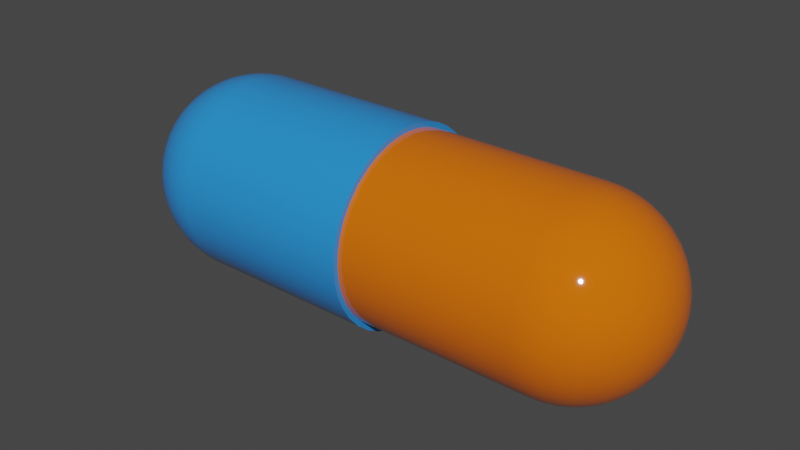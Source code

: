 # Source: tabletka.blend  (saved by Blender 3.1.7; exported with 4.5.12 LTS)
import bpy
from mathutils import Matrix  # noqa: F401  (used for matrix-valued properties, if any)

bpy.ops.wm.read_factory_settings(use_empty=True)
scene = bpy.context.scene
scene.name = 'Scene'

# ---- collections
col_tabletka = bpy.data.collections.new('Tabletka'); scene.collection.children.link(col_tabletka)

# ---- materials (node trees are filled in below, after node groups)
mat_material_001 = bpy.data.materials.new('Material.001')
mat_material_001.use_transparent_shadow = False
mat_material = bpy.data.materials.new('Material')
mat_material.alpha_threshold = 0.0
mat_material.use_transparent_shadow = False
mat_material.line_color = (0.0, 0.0, 0.0, 1.0)

# ---- node groups
ng_auto_smooth = bpy.data.node_groups.new('Auto Smooth', 'GeometryNodeTree')
_s = ng_auto_smooth.interface.new_socket(name='Geometry', in_out='OUTPUT', socket_type='NodeSocketGeometry')
_s = ng_auto_smooth.interface.new_socket(name='Geometry', in_out='INPUT', socket_type='NodeSocketGeometry')
_s = ng_auto_smooth.interface.new_socket(name='Angle', in_out='INPUT', socket_type='NodeSocketFloat')
_s.subtype = 'ANGLE'
_s.min_value = 0.0
_s.max_value = 3.142
ng_auto_smooth.is_modifier = True
_N = ng_auto_smooth.nodes; _L = ng_auto_smooth.links
n0 = _N.new('NodeGroupOutput'); n0.name = 'Group Output'; n0.location = (480, -100)
n1 = _N.new('NodeGroupInput'); n1.name = 'Group Input'; n1.location = (-420, -300)
n2 = _N.new('NodeGroupInput'); n2.name = 'Group Input.001'; n2.location = (-60, -100)
n3 = _N.new('GeometryNodeSetShadeSmooth'); n3.name = 'Set Shade Smooth'; n3.location = (120, -100)
n3.domain = 'EDGE'
n4 = _N.new('GeometryNodeSetShadeSmooth'); n4.name = 'Set Shade Smooth.001'; n4.location = (300, -100)
n5 = _N.new('GeometryNodeInputMeshEdgeAngle'); n5.name = 'Edge Angle'; n5.location = (-420, -220)
n6 = _N.new('GeometryNodeInputEdgeSmooth'); n6.name = 'Is Edge Smooth'; n6.location = (-60, -160)
n7 = _N.new('GeometryNodeInputShadeSmooth'); n7.name = 'Is Face Smooth'; n7.location = (-240, -340)
n8 = _N.new('FunctionNodeBooleanMath'); n8.name = 'Boolean Math'; n8.location = (-60, -220)
n9 = _N.new('FunctionNodeCompare'); n9.name = 'Compare'; n9.location = (-240, -180)
n9.operation = 'LESS_EQUAL'
_L.new(n5.outputs[0], n9.inputs[0])
_L.new(n4.outputs[0], n0.inputs[0])
_L.new(n1.outputs[1], n9.inputs[1])
_L.new(n9.outputs[0], n8.inputs[0])
_L.new(n7.outputs[0], n8.inputs[1])
_L.new(n2.outputs[0], n3.inputs[0])
_L.new(n6.outputs[0], n3.inputs[1])
_L.new(n3.outputs[0], n4.inputs[0])
_L.new(n8.outputs[0], n3.inputs[2])
n0.is_active_output = True

# ---- material node trees
mat_material_001.use_nodes = True; mat_material_001.node_tree.nodes.clear()
_N = mat_material_001.node_tree.nodes; _L = mat_material_001.node_tree.links
n0 = _N.new('ShaderNodeBsdfPrincipled'); n0.name = 'Principled BSDF'; n0.location = (10, 300)
n0.distribution = 'GGX'
n0.subsurface_method = 'RANDOM_WALK_SKIN'
n0.inputs[0].default_value = (0.02339, 0.2714, 0.8, 1.0)
n0.inputs[2].default_value = 0.1
n0.inputs[3].default_value = 1.45
n0.inputs[13].default_value = 0.9
n0.inputs[27].default_value = (0.0, 0.0, 0.0, 1.0)
n0.inputs[28].default_value = 1.0
n1 = _N.new('ShaderNodeOutputMaterial'); n1.name = 'Material Output'; n1.location = (300, 300)
_L.new(n0.outputs[0], n1.inputs[0])
n1.is_active_output = True
mat_material.use_nodes = True; mat_material.node_tree.nodes.clear()
_N = mat_material.node_tree.nodes; _L = mat_material.node_tree.links
n0 = _N.new('ShaderNodeOutputMaterial'); n0.name = 'Material Output'; n0.location = (300, 300)
n1 = _N.new('ShaderNodeBsdfPrincipled'); n1.name = 'Principled BSDF'; n1.location = (10, 300)
n1.distribution = 'GGX'
n1.subsurface_method = 'RANDOM_WALK_SKIN'
n1.inputs[0].default_value = (0.8, 0.1449, 0.0007082, 1.0)
n1.inputs[2].default_value = 0.05
n1.inputs[3].default_value = 1.45
n1.inputs[13].default_value = 0.9
n1.inputs[27].default_value = (0.0, 0.0, 0.0, 1.0)
n1.inputs[28].default_value = 1.0
_L.new(n1.outputs[0], n0.inputs[0])
n0.is_active_output = True

# ---- world
world_world = bpy.data.worlds.new('World'); scene.world = world_world
world_world.use_nodes = True; world_world.node_tree.nodes.clear()
_N = world_world.node_tree.nodes; _L = world_world.node_tree.links
n0 = _N.new('ShaderNodeOutputWorld'); n0.name = 'World Output'; n0.location = (300, 300)
n1 = _N.new('ShaderNodeBackground'); n1.name = 'Background'; n1.location = (10, 300)
n1.inputs[0].default_value = (0.05088, 0.05088, 0.05088, 1.0)
_L.new(n1.outputs[0], n0.inputs[0])
n0.is_active_output = True
world_world.color = (0.05088, 0.05088, 0.05088)
world_world.use_sun_shadow = False
world_world.sun_shadow_jitter_overblur = 0.0

# ---- meshes
me_roundcube_001 = bpy.data.meshes.new('Roundcube.001')
me_roundcube_001.from_pydata([(2.452, 0.5774, -1.577), (2.337, 0.6272, -1.627), (2.221, 0.6633, -1.663), (2.106, 0.688, -1.688), (1.99, 0.7024, -1.702), (1.875, 0.7071, -1.707), (-0.02424, 0.7071, -1.707), (2.502, 0.6272, -1.462), (2.377, 0.7047, -1.502), (2.251, 0.7595, -1.531), (2.126, 0.7963, -1.55), (2.0, 0.8176, -1.562), (1.875, 0.8246, -1.566), (-0.02424, 0.8246, -1.566), (2.538, 0.6633, -1.346), (2.406, 0.7595, -1.376), (2.273, 0.8266, -1.398), (2.14, 0.8713, -1.413), (2.008, 0.8971, -1.421), (1.875, 0.9055, -1.424), (-0.02424, 0.9055, -1.424), (2.563, 0.688, -1.231), (2.425, 0.7963, -1.251), (2.288, 0.8713, -1.265), (2.15, 0.9212, -1.275), (2.013, 0.9498, -1.281), (1.875, 0.9592, -1.283), (-0.02424, 0.9592, -1.283), (2.577, 0.7024, -1.115), (2.437, 0.8176, -1.125), (2.296, 0.8971, -1.133), (2.156, 0.9498, -1.138), (2.015, 0.9801, -1.14), (1.875, 0.9899, -1.141), (-0.02424, 0.9899, -1.141), (2.582, 0.7071, -1.0), (2.441, 0.8246, -1.0), (2.299, 0.9055, -1.0), (2.158, 0.9592, -1.0), (2.016, 0.9899, -1.0), (1.875, 1.0, -1.0), (-0.02424, 1.0, -1.0), (2.577, 0.7024, -0.8845), (2.437, 0.8176, -0.8746), (2.296, 0.8971, -0.8674), (2.156, 0.9498, -0.8624), (2.015, 0.9801, -0.8595), (1.875, 0.9899, -0.8586), (-0.02424, 0.9899, -0.8586), (2.563, 0.688, -0.7691), (2.425, 0.7963, -0.7492), (2.288, 0.8713, -0.7347), (2.15, 0.9212, -0.7248), (2.013, 0.9498, -0.7191), (1.875, 0.9592, -0.7172), (-0.02424, 0.9592, -0.7172), (2.538, 0.6633, -0.6536), (2.406, 0.7595, -0.6237), (2.273, 0.8266, -0.602), (2.14, 0.8713, -0.5872), (2.008, 0.8971, -0.5786), (1.875, 0.9055, -0.5758), (-0.02424, 0.9055, -0.5758), (2.502, 0.6272, -0.5381), (2.377, 0.7047, -0.4983), (2.251, 0.7595, -0.4694), (2.126, 0.7963, -0.4496), (2.0, 0.8176, -0.4381), (1.875, 0.8246, -0.4343), (-0.02424, 0.8246, -0.4343), (-0.02424, -0.7071, -1.707), (1.875, -0.7071, -1.707), (1.99, -0.7024, -1.702), (2.106, -0.688, -1.688), (2.221, -0.6633, -1.663), (2.337, -0.6272, -1.627), (-0.02424, -0.8246, -1.566), (1.875, -0.8246, -1.566), (2.0, -0.8176, -1.562), (2.126, -0.7963, -1.55), (2.251, -0.7595, -1.531), (2.377, -0.7047, -1.502), (-0.02424, -0.9055, -1.424), (1.875, -0.9055, -1.424), (2.008, -0.8971, -1.421), (2.14, -0.8713, -1.413), (2.273, -0.8266, -1.398), (2.406, -0.7595, -1.376), (-0.02424, -0.9592, -1.283), (1.875, -0.9592, -1.283), (2.013, -0.9498, -1.281), (2.15, -0.9212, -1.275), (2.288, -0.8713, -1.265), (2.425, -0.7963, -1.251), (-0.02424, -0.9899, -1.141), (1.875, -0.9899, -1.141), (2.015, -0.9801, -1.14), (2.156, -0.9498, -1.138), (2.296, -0.8971, -1.133), (2.437, -0.8176, -1.125), (-0.02424, -1.0, -1.0), (1.875, -1.0, -1.0), (2.016, -0.9899, -1.0), (2.158, -0.9592, -1.0), (2.299, -0.9055, -1.0), (2.441, -0.8246, -1.0), (-0.02424, -0.9899, -0.8586), (1.875, -0.9899, -0.8586), (2.015, -0.9801, -0.8595), (2.156, -0.9498, -0.8624), (2.296, -0.8971, -0.8674), (2.437, -0.8176, -0.8746), (-0.02424, -0.9592, -0.7172), (1.875, -0.9592, -0.7172), (2.013, -0.9498, -0.7191), (2.15, -0.9212, -0.7248), (2.288, -0.8713, -0.7347), (2.425, -0.7963, -0.7492), (-0.02424, -0.9055, -0.5758), (1.875, -0.9055, -0.5758), (2.008, -0.8971, -0.5786), (2.14, -0.8713, -0.5872), (2.273, -0.8266, -0.602), (2.406, -0.7595, -0.6237), (-0.02424, -0.8246, -0.4343), (1.875, -0.8246, -0.4343), (2.0, -0.8176, -0.4381), (2.126, -0.7963, -0.4496), (2.251, -0.7595, -0.4694), (2.377, -0.7047, -0.4983), (2.452, -0.5774, -1.577), (2.502, -0.4619, -1.627), (2.538, -0.3464, -1.663), (2.563, -0.2309, -1.688), (2.577, -0.1155, -1.702), (2.582, 0.0, -1.707), (2.577, 0.1155, -1.702), (2.563, 0.2309, -1.688), (2.538, 0.3464, -1.663), (2.502, 0.4619, -1.627), (2.502, -0.6272, -1.462), (2.58, -0.5017, -1.502), (2.634, -0.3763, -1.531), (2.671, -0.2509, -1.55), (2.693, -0.1254, -1.562), (2.7, 0.0, -1.566), (2.693, 0.1254, -1.562), (2.671, 0.2509, -1.55), (2.634, 0.3763, -1.531), (2.58, 0.5017, -1.502), (2.538, -0.6633, -1.346), (2.634, -0.5307, -1.376), (2.702, -0.398, -1.398), (2.746, -0.2653, -1.413), (2.772, -0.1327, -1.421), (2.781, 0.0, -1.424), (2.772, 0.1327, -1.421), (2.746, 0.2653, -1.413), (2.702, 0.398, -1.398), (2.634, 0.5307, -1.376), (2.563, -0.688, -1.231), (2.671, -0.5504, -1.251), (2.746, -0.4128, -1.265), (2.796, -0.2752, -1.275), (2.825, -0.1376, -1.281), (2.834, 0.0, -1.283), (2.825, 0.1376, -1.281), (2.796, 0.2752, -1.275), (2.746, 0.4128, -1.265), (2.671, 0.5504, -1.251), (2.577, -0.7024, -1.115), (2.693, -0.5619, -1.125), (2.772, -0.4214, -1.133), (2.825, -0.281, -1.138), (2.855, -0.1405, -1.14), (2.865, 0.0, -1.141), (2.855, 0.1405, -1.14), (2.825, 0.281, -1.138), (2.772, 0.4214, -1.133), (2.693, 0.5619, -1.125), (2.582, -0.7071, -1.0), (2.7, -0.5657, -1.0), (2.781, -0.4243, -1.0), (2.834, -0.2828, -1.0), (2.865, -0.1414, -1.0), (2.875, 0.0, -1.0), (2.865, 0.1414, -1.0), (2.834, 0.2828, -1.0), (2.781, 0.4243, -1.0), (2.7, 0.5657, -1.0), (2.577, -0.7024, -0.8845), (2.693, -0.5619, -0.8746), (2.772, -0.4214, -0.8674), (2.825, -0.281, -0.8624), (2.855, -0.1405, -0.8595), (2.865, 0.0, -0.8586), (2.855, 0.1405, -0.8595), (2.825, 0.281, -0.8624), (2.772, 0.4214, -0.8674), (2.693, 0.5619, -0.8746), (2.563, -0.688, -0.7691), (2.671, -0.5504, -0.7492), (2.746, -0.4128, -0.7347), (2.796, -0.2752, -0.7248), (2.825, -0.1376, -0.7191), (2.834, 0.0, -0.7172), (2.825, 0.1376, -0.7191), (2.796, 0.2752, -0.7248), (2.746, 0.4128, -0.7347), (2.671, 0.5504, -0.7492), (2.538, -0.6633, -0.6536), (2.634, -0.5307, -0.6237), (2.702, -0.398, -0.602), (2.746, -0.2653, -0.5872), (2.772, -0.1327, -0.5786), (2.781, 0.0, -0.5758), (2.772, 0.1327, -0.5786), (2.746, 0.2653, -0.5872), (2.702, 0.398, -0.602), (2.634, 0.5307, -0.6237), (2.502, -0.6272, -0.5381), (2.58, -0.5017, -0.4983), (2.634, -0.3763, -0.4694), (2.671, -0.2509, -0.4496), (2.693, -0.1254, -0.4381), (2.7, 0.0, -0.4343), (2.693, 0.1254, -0.4381), (2.671, 0.2509, -0.4496), (2.634, 0.3763, -0.4694), (2.58, 0.5017, -0.4983), (2.377, -0.5017, -1.705), (2.251, -0.5307, -1.759), (2.126, -0.5504, -1.796), (2.0, -0.5619, -1.818), (1.875, -0.5657, -1.825), (-0.02424, -0.5657, -1.825), (2.406, -0.3763, -1.759), (2.273, -0.398, -1.827), (2.14, -0.4128, -1.871), (2.008, -0.4214, -1.897), (1.875, -0.4243, -1.906), (-0.02424, -0.4243, -1.906), (2.425, -0.2509, -1.796), (2.288, -0.2653, -1.871), (2.15, -0.2752, -1.921), (2.013, -0.281, -1.95), (1.875, -0.2828, -1.959), (-0.02424, -0.2828, -1.959), (2.437, -0.1254, -1.818), (2.296, -0.1327, -1.897), (2.156, -0.1376, -1.95), (2.015, -0.1405, -1.98), (1.875, -0.1414, -1.99), (-0.02424, -0.1414, -1.99), (2.441, 0.0, -1.825), (2.299, 0.0, -1.906), (2.158, 0.0, -1.959), (2.016, 0.0, -1.99), (1.875, 0.0, -2.0), (-0.02424, 0.0, -2.0), (2.437, 0.1254, -1.818), (2.296, 0.1327, -1.897), (2.156, 0.1376, -1.95), (2.015, 0.1405, -1.98), (1.875, 0.1414, -1.99), (-0.02424, 0.1414, -1.99), (2.425, 0.2509, -1.796), (2.288, 0.2653, -1.871), (2.15, 0.2752, -1.921), (2.013, 0.281, -1.95), (1.875, 0.2828, -1.959), (-0.02424, 0.2828, -1.959), (2.406, 0.3763, -1.759), (2.273, 0.398, -1.827), (2.14, 0.4128, -1.871), (2.008, 0.4214, -1.897), (1.875, 0.4243, -1.906), (-0.02424, 0.4243, -1.906), (2.377, 0.5017, -1.705), (2.251, 0.5307, -1.759), (2.126, 0.5504, -1.796), (2.0, 0.5619, -1.818), (1.875, 0.5657, -1.825), (-0.02424, 0.5657, -1.825), (2.452, 0.5774, -0.4227), (2.337, 0.6272, -0.3729), (2.221, 0.6633, -0.3367), (2.106, 0.688, -0.312), (1.99, 0.7024, -0.2976), (1.875, 0.7071, -0.2929), (-0.02424, 0.7071, -0.2929), (2.502, 0.4619, -0.3729), (2.377, 0.5017, -0.2954), (2.251, 0.5307, -0.2405), (2.126, 0.5504, -0.2037), (2.0, 0.5619, -0.1824), (1.875, 0.5657, -0.1754), (-0.02424, 0.5657, -0.1754), (2.538, 0.3464, -0.3367), (2.406, 0.3763, -0.2405), (2.273, 0.398, -0.1735), (2.14, 0.4128, -0.1287), (2.008, 0.4214, -0.1029), (1.875, 0.4243, -0.09448), (-0.02424, 0.4243, -0.09448), (2.563, 0.2309, -0.312), (2.425, 0.2509, -0.2037), (2.288, 0.2653, -0.1287), (2.15, 0.2752, -0.07886), (2.013, 0.281, -0.05021), (1.875, 0.2828, -0.04085), (-0.02424, 0.2828, -0.04085), (2.577, 0.1155, -0.2976), (2.437, 0.1254, -0.1824), (2.296, 0.1327, -0.1029), (2.156, 0.1376, -0.05021), (2.015, 0.1405, -0.01995), (1.875, 0.1414, -0.01007), (-0.02424, 0.1414, -0.01007), (2.582, 0.0, -0.2929), (2.441, 0.0, -0.1754), (2.299, 0.0, -0.09448), (2.158, 0.0, -0.04085), (2.016, 0.0, -0.01007), (1.875, 0.0, -1.526e-05), (-0.02424, 0.0, -1.526e-05), (2.577, -0.1155, -0.2976), (2.437, -0.1254, -0.1824), (2.296, -0.1327, -0.1029), (2.156, -0.1376, -0.05021), (2.015, -0.1405, -0.01995), (1.875, -0.1414, -0.01007), (-0.02424, -0.1414, -0.01007), (2.563, -0.2309, -0.312), (2.425, -0.2509, -0.2037), (2.288, -0.2653, -0.1287), (2.15, -0.2752, -0.07886), (2.013, -0.281, -0.05021), (1.875, -0.2828, -0.04085), (-0.02424, -0.2828, -0.04085), (2.538, -0.3464, -0.3367), (2.406, -0.3763, -0.2405), (2.273, -0.398, -0.1735), (2.14, -0.4128, -0.1287), (2.008, -0.4214, -0.1029), (1.875, -0.4243, -0.09448), (-0.02424, -0.4243, -0.09448), (2.502, -0.4619, -0.3729), (2.377, -0.5017, -0.2954), (2.251, -0.5307, -0.2405), (2.126, -0.5504, -0.2037), (2.0, -0.5619, -0.1824), (1.875, -0.5657, -0.1754), (-0.02424, -0.5657, -0.1754), (2.452, -0.5774, -0.4227), (2.337, -0.6272, -0.3729), (2.221, -0.6633, -0.3367), (2.106, -0.688, -0.312), (1.99, -0.7024, -0.2976), (1.875, -0.7071, -0.2929), (-0.02424, -0.7071, -0.2929), (-2.327, 0.5479, -0.4521), (-2.218, 0.5952, -0.4049), (-2.108, 0.6295, -0.3705), (-1.998, 0.6529, -0.3471), (-1.889, 0.6665, -0.3335), (-1.779, 0.671, -0.329), (0.023, 0.671, -0.329), (-2.374, 0.5952, -0.5617), (-2.255, 0.6687, -0.5239), (-2.136, 0.7207, -0.4964), (-2.017, 0.7557, -0.4777), (-1.898, 0.7759, -0.4668), (-1.779, 0.7825, -0.4632), (0.023, 0.7825, -0.4632), (-2.409, 0.6295, -0.6713), (-2.283, 0.7207, -0.6429), (-2.157, 0.7844, -0.6223), (-2.031, 0.8269, -0.6083), (-1.905, 0.8513, -0.6001), (-1.779, 0.8593, -0.5974), (0.023, 0.8593, -0.5974), (-2.432, 0.6529, -0.7809), (-2.302, 0.7557, -0.762), (-2.171, 0.8269, -0.7482), (-2.04, 0.8742, -0.7389), (-1.91, 0.9013, -0.7334), (-1.779, 0.9102, -0.7316), (0.023, 0.9102, -0.7316), (-2.446, 0.6665, -0.8904), (-2.313, 0.7759, -0.881), (-2.179, 0.8513, -0.8741), (-2.046, 0.9013, -0.8694), (-1.913, 0.9301, -0.8667), (-1.779, 0.9394, -0.8658), (0.023, 0.9394, -0.8658), (-2.45, 0.671, -1.0), (-2.316, 0.7825, -1.0), (-2.182, 0.8593, -1.0), (-2.048, 0.9102, -1.0), (-1.914, 0.9394, -1.0), (-1.779, 0.949, -1.0), (0.023, 0.949, -1.0), (-2.446, 0.6665, -1.11), (-2.313, 0.7759, -1.119), (-2.179, 0.8513, -1.126), (-2.046, 0.9013, -1.131), (-1.913, 0.9301, -1.133), (-1.779, 0.9394, -1.134), (0.023, 0.9394, -1.134), (-2.432, 0.6529, -1.219), (-2.302, 0.7557, -1.238), (-2.171, 0.8269, -1.252), (-2.04, 0.8742, -1.261), (-1.91, 0.9013, -1.267), (-1.779, 0.9102, -1.268), (0.023, 0.9102, -1.268), (-2.409, 0.6295, -1.329), (-2.283, 0.7207, -1.357), (-2.157, 0.7844, -1.378), (-2.031, 0.8269, -1.392), (-1.905, 0.8513, -1.4), (-1.779, 0.8593, -1.403), (0.023, 0.8593, -1.403), (-2.374, 0.5952, -1.438), (-2.255, 0.6687, -1.476), (-2.136, 0.7207, -1.504), (-2.017, 0.7557, -1.522), (-1.898, 0.7759, -1.533), (-1.779, 0.7825, -1.537), (0.023, 0.7825, -1.537), (0.023, -0.671, -0.329), (-1.779, -0.671, -0.329), (-1.889, -0.6665, -0.3335), (-1.998, -0.6529, -0.3471), (-2.108, -0.6295, -0.3705), (-2.218, -0.5952, -0.4049), (0.023, -0.7825, -0.4632), (-1.779, -0.7825, -0.4632), (-1.898, -0.7759, -0.4668), (-2.017, -0.7557, -0.4777), (-2.136, -0.7207, -0.4964), (-2.255, -0.6687, -0.5239), (0.023, -0.8593, -0.5974), (-1.779, -0.8593, -0.5974), (-1.905, -0.8513, -0.6001), (-2.031, -0.8269, -0.6083), (-2.157, -0.7844, -0.6223), (-2.283, -0.7207, -0.6429), (0.023, -0.9102, -0.7316), (-1.779, -0.9102, -0.7316), (-1.91, -0.9013, -0.7334), (-2.04, -0.8742, -0.7389), (-2.171, -0.8269, -0.7482), (-2.302, -0.7557, -0.762), (0.023, -0.9394, -0.8658), (-1.779, -0.9394, -0.8658), (-1.913, -0.9301, -0.8667), (-2.046, -0.9013, -0.8694), (-2.179, -0.8513, -0.8741), (-2.313, -0.7759, -0.881), (0.023, -0.949, -1.0), (-1.779, -0.949, -1.0), (-1.914, -0.9394, -1.0), (-2.048, -0.9102, -1.0), (-2.182, -0.8593, -1.0), (-2.316, -0.7825, -1.0), (0.023, -0.9394, -1.134), (-1.779, -0.9394, -1.134), (-1.913, -0.9301, -1.133), (-2.046, -0.9013, -1.131), (-2.179, -0.8513, -1.126), (-2.313, -0.7759, -1.119), (0.023, -0.9102, -1.268), (-1.779, -0.9102, -1.268), (-1.91, -0.9013, -1.267), (-2.04, -0.8742, -1.261), (-2.171, -0.8269, -1.252), (-2.302, -0.7557, -1.238), (0.023, -0.8593, -1.403), (-1.779, -0.8593, -1.403), (-1.905, -0.8513, -1.4), (-2.031, -0.8269, -1.392), (-2.157, -0.7844, -1.378), (-2.283, -0.7207, -1.357), (0.023, -0.7825, -1.537), (-1.779, -0.7825, -1.537), (-1.898, -0.7759, -1.533), (-2.017, -0.7557, -1.522), (-2.136, -0.7207, -1.504), (-2.255, -0.6687, -1.476), (-2.327, -0.5479, -0.4521), (-2.374, -0.4383, -0.4049), (-2.409, -0.3287, -0.3705), (-2.432, -0.2192, -0.3471), (-2.446, -0.1096, -0.3335), (-2.45, 0.0, -0.329), (-2.446, 0.1096, -0.3335), (-2.432, 0.2192, -0.3471), (-2.409, 0.3287, -0.3705), (-2.374, 0.4383, -0.4049), (-2.374, -0.5952, -0.5617), (-2.448, -0.4761, -0.5239), (-2.5, -0.3571, -0.4964), (-2.535, -0.2381, -0.4777), (-2.555, -0.119, -0.4668), (-2.562, 0.0, -0.4632), (-2.555, 0.119, -0.4668), (-2.535, 0.2381, -0.4777), (-2.5, 0.3571, -0.4964), (-2.448, 0.4761, -0.5239), (-2.409, -0.6295, -0.6713), (-2.5, -0.5036, -0.6429), (-2.564, -0.3777, -0.6223), (-2.606, -0.2518, -0.6083), (-2.631, -0.1259, -0.6001), (-2.639, 0.0, -0.5974), (-2.631, 0.1259, -0.6001), (-2.606, 0.2518, -0.6083), (-2.564, 0.3777, -0.6223), (-2.5, 0.5036, -0.6429), (-2.432, -0.6529, -0.7809), (-2.535, -0.5223, -0.762), (-2.606, -0.3917, -0.7482), (-2.653, -0.2612, -0.7389), (-2.681, -0.1306, -0.7334), (-2.69, 0.0, -0.7316), (-2.681, 0.1306, -0.7334), (-2.653, 0.2612, -0.7389), (-2.606, 0.3917, -0.7482), (-2.535, 0.5223, -0.762), (-2.446, -0.6665, -0.8904), (-2.555, -0.5332, -0.881), (-2.631, -0.3999, -0.8741), (-2.681, -0.2666, -0.8694), (-2.709, -0.1333, -0.8667), (-2.719, 0.0, -0.8658), (-2.709, 0.1333, -0.8667), (-2.681, 0.2666, -0.8694), (-2.631, 0.3999, -0.8741), (-2.555, 0.5332, -0.881), (-2.45, -0.671, -1.0), (-2.562, -0.5368, -1.0), (-2.639, -0.4026, -1.0), (-2.69, -0.2684, -1.0), (-2.719, -0.1342, -1.0), (-2.728, 0.0, -1.0), (-2.719, 0.1342, -1.0), (-2.69, 0.2684, -1.0), (-2.639, 0.4026, -1.0), (-2.562, 0.5368, -1.0), (-2.446, -0.6665, -1.11), (-2.555, -0.5332, -1.119), (-2.631, -0.3999, -1.126), (-2.681, -0.2666, -1.131), (-2.709, -0.1333, -1.133), (-2.719, 0.0, -1.134), (-2.709, 0.1333, -1.133), (-2.681, 0.2666, -1.131), (-2.631, 0.3999, -1.126), (-2.555, 0.5332, -1.119), (-2.432, -0.6529, -1.219), (-2.535, -0.5223, -1.238), (-2.606, -0.3917, -1.252), (-2.653, -0.2612, -1.261), (-2.681, -0.1306, -1.267), (-2.69, 0.0, -1.268), (-2.681, 0.1306, -1.267), (-2.653, 0.2612, -1.261), (-2.606, 0.3917, -1.252), (-2.535, 0.5223, -1.238), (-2.409, -0.6295, -1.329), (-2.5, -0.5036, -1.357), (-2.564, -0.3777, -1.378), (-2.606, -0.2518, -1.392), (-2.631, -0.1259, -1.4), (-2.639, 0.0, -1.403), (-2.631, 0.1259, -1.4), (-2.606, 0.2518, -1.392), (-2.564, 0.3777, -1.378), (-2.5, 0.5036, -1.357), (-2.374, -0.5952, -1.438), (-2.448, -0.4761, -1.476), (-2.5, -0.3571, -1.504), (-2.535, -0.2381, -1.522), (-2.555, -0.119, -1.533), (-2.562, 0.0, -1.537), (-2.555, 0.119, -1.533), (-2.535, 0.2381, -1.522), (-2.5, 0.3571, -1.504), (-2.448, 0.4761, -1.476), (-2.255, -0.4761, -0.3313), (-2.136, -0.5036, -0.2793), (-2.017, -0.5223, -0.2443), (-1.898, -0.5332, -0.2241), (-1.779, -0.5368, -0.2175), (0.023, -0.5368, -0.2175), (-2.283, -0.3571, -0.2793), (-2.157, -0.3777, -0.2156), (-2.031, -0.3917, -0.1732), (-1.905, -0.3999, -0.1487), (-1.779, -0.4026, -0.1407), (0.023, -0.4026, -0.1407), (-2.302, -0.2381, -0.2443), (-2.171, -0.2518, -0.1732), (-2.04, -0.2612, -0.1259), (-1.91, -0.2666, -0.09868), (-1.779, -0.2684, -0.0898), (0.023, -0.2684, -0.0898), (-2.313, -0.119, -0.2241), (-2.179, -0.1259, -0.1487), (-2.046, -0.1306, -0.09868), (-1.913, -0.1333, -0.06996), (-1.779, -0.1342, -0.06058), (0.023, -0.1342, -0.06058), (-2.316, 0.0, -0.2175), (-2.182, 0.0, -0.1407), (-2.048, 0.0, -0.0898), (-1.914, 0.0, -0.06058), (-1.779, 0.0, -0.05105), (0.023, 0.0, -0.05105), (-2.313, 0.119, -0.2241), (-2.179, 0.1259, -0.1487), (-2.046, 0.1306, -0.09868), (-1.913, 0.1333, -0.06996), (-1.779, 0.1342, -0.06058), (0.023, 0.1342, -0.06058), (-2.302, 0.2381, -0.2443), (-2.171, 0.2518, -0.1732), (-2.04, 0.2612, -0.1259), (-1.91, 0.2666, -0.09868), (-1.779, 0.2684, -0.0898), (0.023, 0.2684, -0.0898), (-2.283, 0.3571, -0.2793), (-2.157, 0.3777, -0.2156), (-2.031, 0.3917, -0.1732), (-1.905, 0.3999, -0.1487), (-1.779, 0.4026, -0.1407), (0.023, 0.4026, -0.1407), (-2.255, 0.4761, -0.3313), (-2.136, 0.5036, -0.2793), (-2.017, 0.5223, -0.2443), (-1.898, 0.5332, -0.2241), (-1.779, 0.5368, -0.2175), (0.023, 0.5368, -0.2175), (-2.327, 0.5479, -1.548), (-2.218, 0.5952, -1.595), (-2.108, 0.6295, -1.629), (-1.998, 0.6529, -1.653), (-1.889, 0.6665, -1.667), (-1.779, 0.671, -1.671), (0.023, 0.671, -1.671), (-2.374, 0.4383, -1.595), (-2.255, 0.4761, -1.669), (-2.136, 0.5036, -1.721), (-2.017, 0.5223, -1.756), (-1.898, 0.5332, -1.776), (-1.779, 0.5368, -1.783), (0.023, 0.5368, -1.783), (-2.409, 0.3287, -1.629), (-2.283, 0.3571, -1.721), (-2.157, 0.3777, -1.784), (-2.031, 0.3917, -1.827), (-1.905, 0.3999, -1.851), (-1.779, 0.4026, -1.859), (0.023, 0.4026, -1.859), (-2.432, 0.2192, -1.653), (-2.302, 0.2381, -1.756), (-2.171, 0.2518, -1.827), (-2.04, 0.2612, -1.874), (-1.91, 0.2666, -1.901), (-1.779, 0.2684, -1.91), (0.023, 0.2684, -1.91), (-2.446, 0.1096, -1.667), (-2.313, 0.119, -1.776), (-2.179, 0.1259, -1.851), (-2.046, 0.1306, -1.901), (-1.913, 0.1333, -1.93), (-1.779, 0.1342, -1.939), (0.023, 0.1342, -1.939), (-2.45, 0.0, -1.671), (-2.316, 0.0, -1.783), (-2.182, 0.0, -1.859), (-2.048, 0.0, -1.91), (-1.914, 0.0, -1.939), (-1.779, 0.0, -1.949), (0.023, 0.0, -1.949), (-2.446, -0.1096, -1.667), (-2.313, -0.119, -1.776), (-2.179, -0.1259, -1.851), (-2.046, -0.1306, -1.901), (-1.913, -0.1333, -1.93), (-1.779, -0.1342, -1.939), (0.023, -0.1342, -1.939), (-2.432, -0.2192, -1.653), (-2.302, -0.2381, -1.756), (-2.171, -0.2518, -1.827), (-2.04, -0.2612, -1.874), (-1.91, -0.2666, -1.901), (-1.779, -0.2684, -1.91), (0.023, -0.2684, -1.91), (-2.409, -0.3287, -1.629), (-2.283, -0.3571, -1.721), (-2.157, -0.3777, -1.784), (-2.031, -0.3917, -1.827), (-1.905, -0.3999, -1.851), (-1.779, -0.4026, -1.859), (0.023, -0.4026, -1.859), (-2.374, -0.4383, -1.595), (-2.255, -0.4761, -1.669), (-2.136, -0.5036, -1.721), (-2.017, -0.5223, -1.756), (-1.898, -0.5332, -1.776), (-1.779, -0.5368, -1.783), (0.023, -0.5368, -1.783), (-2.327, -0.5479, -1.548), (-2.218, -0.5952, -1.595), (-2.108, -0.6295, -1.629), (-1.998, -0.6529, -1.653), (-1.889, -0.6665, -1.667), (-1.779, -0.671, -1.671), (0.023, -0.671, -1.671)], [], [(0, 1, 8, 7), (1, 2, 9, 8), (2, 3, 10, 9), (3, 4, 11, 10), (4, 5, 12, 11), (5, 6, 13, 12), (7, 8, 15, 14), (8, 9, 16, 15), (9, 10, 17, 16), (10, 11, 18, 17), (11, 12, 19, 18), (12, 13, 20, 19), (14, 15, 22, 21), (15, 16, 23, 22), (16, 17, 24, 23), (17, 18, 25, 24), (18, 19, 26, 25), (19, 20, 27, 26), (21, 22, 29, 28), (22, 23, 30, 29), (23, 24, 31, 30), (24, 25, 32, 31), (25, 26, 33, 32), (26, 27, 34, 33), (28, 29, 36, 35), (29, 30, 37, 36), (30, 31, 38, 37), (31, 32, 39, 38), (32, 33, 40, 39), (33, 34, 41, 40), (35, 36, 43, 42), (36, 37, 44, 43), (37, 38, 45, 44), (38, 39, 46, 45), (39, 40, 47, 46), (40, 41, 48, 47), (42, 43, 50, 49), (43, 44, 51, 50), (44, 45, 52, 51), (45, 46, 53, 52), (46, 47, 54, 53), (47, 48, 55, 54), (49, 50, 57, 56), (50, 51, 58, 57), (51, 52, 59, 58), (52, 53, 60, 59), (53, 54, 61, 60), (54, 55, 62, 61), (56, 57, 64, 63), (57, 58, 65, 64), (58, 59, 66, 65), (59, 60, 67, 66), (60, 61, 68, 67), (61, 62, 69, 68), (63, 64, 285, 284), (64, 65, 286, 285), (65, 66, 287, 286), (66, 67, 288, 287), (67, 68, 289, 288), (68, 69, 290, 289), (70, 71, 77, 76), (71, 72, 78, 77), (72, 73, 79, 78), (73, 74, 80, 79), (74, 75, 81, 80), (75, 130, 140, 81), (76, 77, 83, 82), (77, 78, 84, 83), (78, 79, 85, 84), (79, 80, 86, 85), (80, 81, 87, 86), (81, 140, 150, 87), (82, 83, 89, 88), (83, 84, 90, 89), (84, 85, 91, 90), (85, 86, 92, 91), (86, 87, 93, 92), (87, 150, 160, 93), (88, 89, 95, 94), (89, 90, 96, 95), (90, 91, 97, 96), (91, 92, 98, 97), (92, 93, 99, 98), (93, 160, 170, 99), (94, 95, 101, 100), (95, 96, 102, 101), (96, 97, 103, 102), (97, 98, 104, 103), (98, 99, 105, 104), (99, 170, 180, 105), (100, 101, 107, 106), (101, 102, 108, 107), (102, 103, 109, 108), (103, 104, 110, 109), (104, 105, 111, 110), (105, 180, 190, 111), (106, 107, 113, 112), (107, 108, 114, 113), (108, 109, 115, 114), (109, 110, 116, 115), (110, 111, 117, 116), (111, 190, 200, 117), (112, 113, 119, 118), (113, 114, 120, 119), (114, 115, 121, 120), (115, 116, 122, 121), (116, 117, 123, 122), (117, 200, 210, 123), (118, 119, 125, 124), (119, 120, 126, 125), (120, 121, 127, 126), (121, 122, 128, 127), (122, 123, 129, 128), (123, 210, 220, 129), (124, 125, 359, 360), (125, 126, 358, 359), (126, 127, 357, 358), (127, 128, 356, 357), (128, 129, 355, 356), (129, 220, 354, 355), (130, 131, 141, 140), (131, 132, 142, 141), (132, 133, 143, 142), (133, 134, 144, 143), (134, 135, 145, 144), (135, 136, 146, 145), (136, 137, 147, 146), (137, 138, 148, 147), (138, 139, 149, 148), (139, 0, 7, 149), (140, 141, 151, 150), (141, 142, 152, 151), (142, 143, 153, 152), (143, 144, 154, 153), (144, 145, 155, 154), (145, 146, 156, 155), (146, 147, 157, 156), (147, 148, 158, 157), (148, 149, 159, 158), (149, 7, 14, 159), (150, 151, 161, 160), (151, 152, 162, 161), (152, 153, 163, 162), (153, 154, 164, 163), (154, 155, 165, 164), (155, 156, 166, 165), (156, 157, 167, 166), (157, 158, 168, 167), (158, 159, 169, 168), (159, 14, 21, 169), (160, 161, 171, 170), (161, 162, 172, 171), (162, 163, 173, 172), (163, 164, 174, 173), (164, 165, 175, 174), (165, 166, 176, 175), (166, 167, 177, 176), (167, 168, 178, 177), (168, 169, 179, 178), (169, 21, 28, 179), (170, 171, 181, 180), (171, 172, 182, 181), (172, 173, 183, 182), (173, 174, 184, 183), (174, 175, 185, 184), (175, 176, 186, 185), (176, 177, 187, 186), (177, 178, 188, 187), (178, 179, 189, 188), (179, 28, 35, 189), (180, 181, 191, 190), (181, 182, 192, 191), (182, 183, 193, 192), (183, 184, 194, 193), (184, 185, 195, 194), (185, 186, 196, 195), (186, 187, 197, 196), (187, 188, 198, 197), (188, 189, 199, 198), (189, 35, 42, 199), (190, 191, 201, 200), (191, 192, 202, 201), (192, 193, 203, 202), (193, 194, 204, 203), (194, 195, 205, 204), (195, 196, 206, 205), (196, 197, 207, 206), (197, 198, 208, 207), (198, 199, 209, 208), (199, 42, 49, 209), (200, 201, 211, 210), (201, 202, 212, 211), (202, 203, 213, 212), (203, 204, 214, 213), (204, 205, 215, 214), (205, 206, 216, 215), (206, 207, 217, 216), (207, 208, 218, 217), (208, 209, 219, 218), (209, 49, 56, 219), (210, 211, 221, 220), (211, 212, 222, 221), (212, 213, 223, 222), (213, 214, 224, 223), (214, 215, 225, 224), (215, 216, 226, 225), (216, 217, 227, 226), (217, 218, 228, 227), (218, 219, 229, 228), (219, 56, 63, 229), (220, 221, 347, 354), (221, 222, 340, 347), (222, 223, 333, 340), (223, 224, 326, 333), (224, 225, 319, 326), (225, 226, 312, 319), (226, 227, 305, 312), (227, 228, 298, 305), (228, 229, 291, 298), (229, 63, 284, 291), (130, 75, 230, 131), (75, 74, 231, 230), (74, 73, 232, 231), (73, 72, 233, 232), (72, 71, 234, 233), (71, 70, 235, 234), (131, 230, 236, 132), (230, 231, 237, 236), (231, 232, 238, 237), (232, 233, 239, 238), (233, 234, 240, 239), (234, 235, 241, 240), (132, 236, 242, 133), (236, 237, 243, 242), (237, 238, 244, 243), (238, 239, 245, 244), (239, 240, 246, 245), (240, 241, 247, 246), (133, 242, 248, 134), (242, 243, 249, 248), (243, 244, 250, 249), (244, 245, 251, 250), (245, 246, 252, 251), (246, 247, 253, 252), (134, 248, 254, 135), (248, 249, 255, 254), (249, 250, 256, 255), (250, 251, 257, 256), (251, 252, 258, 257), (252, 253, 259, 258), (135, 254, 260, 136), (254, 255, 261, 260), (255, 256, 262, 261), (256, 257, 263, 262), (257, 258, 264, 263), (258, 259, 265, 264), (136, 260, 266, 137), (260, 261, 267, 266), (261, 262, 268, 267), (262, 263, 269, 268), (263, 264, 270, 269), (264, 265, 271, 270), (137, 266, 272, 138), (266, 267, 273, 272), (267, 268, 274, 273), (268, 269, 275, 274), (269, 270, 276, 275), (270, 271, 277, 276), (138, 272, 278, 139), (272, 273, 279, 278), (273, 274, 280, 279), (274, 275, 281, 280), (275, 276, 282, 281), (276, 277, 283, 282), (139, 278, 1, 0), (278, 279, 2, 1), (279, 280, 3, 2), (280, 281, 4, 3), (281, 282, 5, 4), (282, 283, 6, 5), (284, 285, 292, 291), (285, 286, 293, 292), (286, 287, 294, 293), (287, 288, 295, 294), (288, 289, 296, 295), (289, 290, 297, 296), (291, 292, 299, 298), (292, 293, 300, 299), (293, 294, 301, 300), (294, 295, 302, 301), (295, 296, 303, 302), (296, 297, 304, 303), (298, 299, 306, 305), (299, 300, 307, 306), (300, 301, 308, 307), (301, 302, 309, 308), (302, 303, 310, 309), (303, 304, 311, 310), (305, 306, 313, 312), (306, 307, 314, 313), (307, 308, 315, 314), (308, 309, 316, 315), (309, 310, 317, 316), (310, 311, 318, 317), (312, 313, 320, 319), (313, 314, 321, 320), (314, 315, 322, 321), (315, 316, 323, 322), (316, 317, 324, 323), (317, 318, 325, 324), (319, 320, 327, 326), (320, 321, 328, 327), (321, 322, 329, 328), (322, 323, 330, 329), (323, 324, 331, 330), (324, 325, 332, 331), (326, 327, 334, 333), (327, 328, 335, 334), (328, 329, 336, 335), (329, 330, 337, 336), (330, 331, 338, 337), (331, 332, 339, 338), (333, 334, 341, 340), (334, 335, 342, 341), (335, 336, 343, 342), (336, 337, 344, 343), (337, 338, 345, 344), (338, 339, 346, 345), (340, 341, 348, 347), (341, 342, 349, 348), (342, 343, 350, 349), (343, 344, 351, 350), (344, 345, 352, 351), (345, 346, 353, 352), (347, 348, 355, 354), (348, 349, 356, 355), (349, 350, 357, 356), (350, 351, 358, 357), (351, 352, 359, 358), (352, 353, 360, 359), (360, 353, 346, 339, 332, 325, 318, 311, 304, 297, 290, 69, 62, 55, 48, 41, 34, 27, 20, 13, 6, 283, 277, 271, 265, 259, 253, 247, 241, 235, 70, 76, 82, 88, 94, 100, 106, 112, 118, 124), (361, 362, 369, 368), (362, 363, 370, 369), (363, 364, 371, 370), (364, 365, 372, 371), (365, 366, 373, 372), (366, 367, 374, 373), (368, 369, 376, 375), (369, 370, 377, 376), (370, 371, 378, 377), (371, 372, 379, 378), (372, 373, 380, 379), (373, 374, 381, 380), (375, 376, 383, 382), (376, 377, 384, 383), (377, 378, 385, 384), (378, 379, 386, 385), (379, 380, 387, 386), (380, 381, 388, 387), (382, 383, 390, 389), (383, 384, 391, 390), (384, 385, 392, 391), (385, 386, 393, 392), (386, 387, 394, 393), (387, 388, 395, 394), (389, 390, 397, 396), (390, 391, 398, 397), (391, 392, 399, 398), (392, 393, 400, 399), (393, 394, 401, 400), (394, 395, 402, 401), (396, 397, 404, 403), (397, 398, 405, 404), (398, 399, 406, 405), (399, 400, 407, 406), (400, 401, 408, 407), (401, 402, 409, 408), (403, 404, 411, 410), (404, 405, 412, 411), (405, 406, 413, 412), (406, 407, 414, 413), (407, 408, 415, 414), (408, 409, 416, 415), (410, 411, 418, 417), (411, 412, 419, 418), (412, 413, 420, 419), (413, 414, 421, 420), (414, 415, 422, 421), (415, 416, 423, 422), (417, 418, 425, 424), (418, 419, 426, 425), (419, 420, 427, 426), (420, 421, 428, 427), (421, 422, 429, 428), (422, 423, 430, 429), (424, 425, 646, 645), (425, 426, 647, 646), (426, 427, 648, 647), (427, 428, 649, 648), (428, 429, 650, 649), (429, 430, 651, 650), (431, 432, 438, 437), (432, 433, 439, 438), (433, 434, 440, 439), (434, 435, 441, 440), (435, 436, 442, 441), (436, 491, 501, 442), (437, 438, 444, 443), (438, 439, 445, 444), (439, 440, 446, 445), (440, 441, 447, 446), (441, 442, 448, 447), (442, 501, 511, 448), (443, 444, 450, 449), (444, 445, 451, 450), (445, 446, 452, 451), (446, 447, 453, 452), (447, 448, 454, 453), (448, 511, 521, 454), (449, 450, 456, 455), (450, 451, 457, 456), (451, 452, 458, 457), (452, 453, 459, 458), (453, 454, 460, 459), (454, 521, 531, 460), (455, 456, 462, 461), (456, 457, 463, 462), (457, 458, 464, 463), (458, 459, 465, 464), (459, 460, 466, 465), (460, 531, 541, 466), (461, 462, 468, 467), (462, 463, 469, 468), (463, 464, 470, 469), (464, 465, 471, 470), (465, 466, 472, 471), (466, 541, 551, 472), (467, 468, 474, 473), (468, 469, 475, 474), (469, 470, 476, 475), (470, 471, 477, 476), (471, 472, 478, 477), (472, 551, 561, 478), (473, 474, 480, 479), (474, 475, 481, 480), (475, 476, 482, 481), (476, 477, 483, 482), (477, 478, 484, 483), (478, 561, 571, 484), (479, 480, 486, 485), (480, 481, 487, 486), (481, 482, 488, 487), (482, 483, 489, 488), (483, 484, 490, 489), (484, 571, 581, 490), (485, 486, 720, 721), (486, 487, 719, 720), (487, 488, 718, 719), (488, 489, 717, 718), (489, 490, 716, 717), (490, 581, 715, 716), (491, 492, 502, 501), (492, 493, 503, 502), (493, 494, 504, 503), (494, 495, 505, 504), (495, 496, 506, 505), (496, 497, 507, 506), (497, 498, 508, 507), (498, 499, 509, 508), (499, 500, 510, 509), (500, 361, 368, 510), (501, 502, 512, 511), (502, 503, 513, 512), (503, 504, 514, 513), (504, 505, 515, 514), (505, 506, 516, 515), (506, 507, 517, 516), (507, 508, 518, 517), (508, 509, 519, 518), (509, 510, 520, 519), (510, 368, 375, 520), (511, 512, 522, 521), (512, 513, 523, 522), (513, 514, 524, 523), (514, 515, 525, 524), (515, 516, 526, 525), (516, 517, 527, 526), (517, 518, 528, 527), (518, 519, 529, 528), (519, 520, 530, 529), (520, 375, 382, 530), (521, 522, 532, 531), (522, 523, 533, 532), (523, 524, 534, 533), (524, 525, 535, 534), (525, 526, 536, 535), (526, 527, 537, 536), (527, 528, 538, 537), (528, 529, 539, 538), (529, 530, 540, 539), (530, 382, 389, 540), (531, 532, 542, 541), (532, 533, 543, 542), (533, 534, 544, 543), (534, 535, 545, 544), (535, 536, 546, 545), (536, 537, 547, 546), (537, 538, 548, 547), (538, 539, 549, 548), (539, 540, 550, 549), (540, 389, 396, 550), (541, 542, 552, 551), (542, 543, 553, 552), (543, 544, 554, 553), (544, 545, 555, 554), (545, 546, 556, 555), (546, 547, 557, 556), (547, 548, 558, 557), (548, 549, 559, 558), (549, 550, 560, 559), (550, 396, 403, 560), (551, 552, 562, 561), (552, 553, 563, 562), (553, 554, 564, 563), (554, 555, 565, 564), (555, 556, 566, 565), (556, 557, 567, 566), (557, 558, 568, 567), (558, 559, 569, 568), (559, 560, 570, 569), (560, 403, 410, 570), (561, 562, 572, 571), (562, 563, 573, 572), (563, 564, 574, 573), (564, 565, 575, 574), (565, 566, 576, 575), (566, 567, 577, 576), (567, 568, 578, 577), (568, 569, 579, 578), (569, 570, 580, 579), (570, 410, 417, 580), (571, 572, 582, 581), (572, 573, 583, 582), (573, 574, 584, 583), (574, 575, 585, 584), (575, 576, 586, 585), (576, 577, 587, 586), (577, 578, 588, 587), (578, 579, 589, 588), (579, 580, 590, 589), (580, 417, 424, 590), (581, 582, 708, 715), (582, 583, 701, 708), (583, 584, 694, 701), (584, 585, 687, 694), (585, 586, 680, 687), (586, 587, 673, 680), (587, 588, 666, 673), (588, 589, 659, 666), (589, 590, 652, 659), (590, 424, 645, 652), (491, 436, 591, 492), (436, 435, 592, 591), (435, 434, 593, 592), (434, 433, 594, 593), (433, 432, 595, 594), (432, 431, 596, 595), (492, 591, 597, 493), (591, 592, 598, 597), (592, 593, 599, 598), (593, 594, 600, 599), (594, 595, 601, 600), (595, 596, 602, 601), (493, 597, 603, 494), (597, 598, 604, 603), (598, 599, 605, 604), (599, 600, 606, 605), (600, 601, 607, 606), (601, 602, 608, 607), (494, 603, 609, 495), (603, 604, 610, 609), (604, 605, 611, 610), (605, 606, 612, 611), (606, 607, 613, 612), (607, 608, 614, 613), (495, 609, 615, 496), (609, 610, 616, 615), (610, 611, 617, 616), (611, 612, 618, 617), (612, 613, 619, 618), (613, 614, 620, 619), (496, 615, 621, 497), (615, 616, 622, 621), (616, 617, 623, 622), (617, 618, 624, 623), (618, 619, 625, 624), (619, 620, 626, 625), (497, 621, 627, 498), (621, 622, 628, 627), (622, 623, 629, 628), (623, 624, 630, 629), (624, 625, 631, 630), (625, 626, 632, 631), (498, 627, 633, 499), (627, 628, 634, 633), (628, 629, 635, 634), (629, 630, 636, 635), (630, 631, 637, 636), (631, 632, 638, 637), (499, 633, 639, 500), (633, 634, 640, 639), (634, 635, 641, 640), (635, 636, 642, 641), (636, 637, 643, 642), (637, 638, 644, 643), (500, 639, 362, 361), (639, 640, 363, 362), (640, 641, 364, 363), (641, 642, 365, 364), (642, 643, 366, 365), (643, 644, 367, 366), (645, 646, 653, 652), (646, 647, 654, 653), (647, 648, 655, 654), (648, 649, 656, 655), (649, 650, 657, 656), (650, 651, 658, 657), (652, 653, 660, 659), (653, 654, 661, 660), (654, 655, 662, 661), (655, 656, 663, 662), (656, 657, 664, 663), (657, 658, 665, 664), (659, 660, 667, 666), (660, 661, 668, 667), (661, 662, 669, 668), (662, 663, 670, 669), (663, 664, 671, 670), (664, 665, 672, 671), (666, 667, 674, 673), (667, 668, 675, 674), (668, 669, 676, 675), (669, 670, 677, 676), (670, 671, 678, 677), (671, 672, 679, 678), (673, 674, 681, 680), (674, 675, 682, 681), (675, 676, 683, 682), (676, 677, 684, 683), (677, 678, 685, 684), (678, 679, 686, 685), (680, 681, 688, 687), (681, 682, 689, 688), (682, 683, 690, 689), (683, 684, 691, 690), (684, 685, 692, 691), (685, 686, 693, 692), (687, 688, 695, 694), (688, 689, 696, 695), (689, 690, 697, 696), (690, 691, 698, 697), (691, 692, 699, 698), (692, 693, 700, 699), (694, 695, 702, 701), (695, 696, 703, 702), (696, 697, 704, 703), (697, 698, 705, 704), (698, 699, 706, 705), (699, 700, 707, 706), (701, 702, 709, 708), (702, 703, 710, 709), (703, 704, 711, 710), (704, 705, 712, 711), (705, 706, 713, 712), (706, 707, 714, 713), (708, 709, 716, 715), (709, 710, 717, 716), (710, 711, 718, 717), (711, 712, 719, 718), (712, 713, 720, 719), (713, 714, 721, 720), (721, 714, 707, 700, 693, 686, 679, 672, 665, 658, 651, 430, 423, 416, 409, 402, 395, 388, 381, 374, 367, 644, 638, 632, 626, 620, 614, 608, 602, 596, 431, 437, 443, 449, 455, 461, 467, 473, 479, 485)])
me_roundcube_001.polygons.foreach_set('use_smooth', [True] * 682)
me_roundcube_001.polygons.foreach_set('material_index', [0, 0, 0, 0, 0, 0, 0, 0, 0, 0, 0, 0, 0, 0, 0, 0, 0, 0, 0, 0, 0, 0, 0, 0, 0, 0, 0, 0, 0, 0, 0, 0, 0, 0, 0, 0, 0, 0, 0, 0, 0, 0, 0, 0, 0, 0, 0, 0, 0, 0, 0, 0, 0, 0, 0, 0, 0, 0, 0, 0, 0, 0, 0, 0, 0, 0, 0, 0, 0, 0, 0, 0, 0, 0, 0, 0, 0, 0, 0, 0, 0, 0, 0, 0, 0, 0, 0, 0, 0, 0, 0, 0, 0, 0, 0, 0, 0, 0, 0, 0, 0, 0, 0, 0, 0, 0, 0, 0, 0, 0, 0, 0, 0, 0, 0, 0, 0, 0, 0, 0, 0, 0, 0, 0, 0, 0, 0, 0, 0, 0, 0, 0, 0, 0, 0, 0, 0, 0, 0, 0, 0, 0, 0, 0, 0, 0, 0, 0, 0, 0, 0, 0, 0, 0, 0, 0, 0, 0, 0, 0, 0, 0, 0, 0, 0, 0, 0, 0, 0, 0, 0, 0, 0, 0, 0, 0, 0, 0, 0, 0, 0, 0, 0, 0, 0, 0, 0, 0, 0, 0, 0, 0, 0, 0, 0, 0, 0, 0, 0, 0, 0, 0, 0, 0, 0, 0, 0, 0, 0, 0, 0, 0, 0, 0, 0, 0, 0, 0, 0, 0, 0, 0, 0, 0, 0, 0, 0, 0, 0, 0, 0, 0, 0, 0, 0, 0, 0, 0, 0, 0, 0, 0, 0, 0, 0, 0, 0, 0, 0, 0, 0, 0, 0, 0, 0, 0, 0, 0, 0, 0, 0, 0, 0, 0, 0, 0, 0, 0, 0, 0, 0, 0, 0, 0, 0, 0, 0, 0, 0, 0, 0, 0, 0, 0, 0, 0, 0, 0, 0, 0, 0, 0, 0, 0, 0, 0, 0, 0, 0, 0, 0, 0, 0, 0, 0, 0, 0, 0, 0, 0, 0, 0, 0, 0, 0, 0, 0, 0, 0, 0, 0, 0, 0, 0, 0, 0, 0, 0, 0, 0, 0, 0, 0, 0, 0, 0, 0, 0, 0, 0, 0, 1, 1, 1, 1, 1, 1, 1, 1, 1, 1, 1, 1, 1, 1, 1, 1, 1, 1, 1, 1, 1, 1, 1, 1, 1, 1, 1, 1, 1, 1, 1, 1, 1, 1, 1, 1, 1, 1, 1, 1, 1, 1, 1, 1, 1, 1, 1, 1, 1, 1, 1, 1, 1, 1, 1, 1, 1, 1, 1, 1, 1, 1, 1, 1, 1, 1, 1, 1, 1, 1, 1, 1, 1, 1, 1, 1, 1, 1, 1, 1, 1, 1, 1, 1, 1, 1, 1, 1, 1, 1, 1, 1, 1, 1, 1, 1, 1, 1, 1, 1, 1, 1, 1, 1, 1, 1, 1, 1, 1, 1, 1, 1, 1, 1, 1, 1, 1, 1, 1, 1, 1, 1, 1, 1, 1, 1, 1, 1, 1, 1, 1, 1, 1, 1, 1, 1, 1, 1, 1, 1, 1, 1, 1, 1, 1, 1, 1, 1, 1, 1, 1, 1, 1, 1, 1, 1, 1, 1, 1, 1, 1, 1, 1, 1, 1, 1, 1, 1, 1, 1, 1, 1, 1, 1, 1, 1, 1, 1, 1, 1, 1, 1, 1, 1, 1, 1, 1, 1, 1, 1, 1, 1, 1, 1, 1, 1, 1, 1, 1, 1, 1, 1, 1, 1, 1, 1, 1, 1, 1, 1, 1, 1, 1, 1, 1, 1, 1, 1, 1, 1, 1, 1, 1, 1, 1, 1, 1, 1, 1, 1, 1, 1, 1, 1, 1, 1, 1, 1, 1, 1, 1, 1, 1, 1, 1, 1, 1, 1, 1, 1, 1, 1, 1, 1, 1, 1, 1, 1, 1, 1, 1, 1, 1, 1, 1, 1, 1, 1, 1, 1, 1, 1, 1, 1, 1, 1, 1, 1, 1, 1, 1, 1, 1, 1, 1, 1, 1, 1, 1, 1, 1, 1, 1, 1, 1, 1, 1, 1, 1, 1, 1, 1, 1, 1, 1, 1, 1, 1, 1, 1, 1, 1, 1, 1, 1, 1, 1, 1, 1, 1, 1, 1, 1, 1, 1, 1, 1, 1, 1, 1, 1, 1, 1, 1, 1, 1, 1, 1, 1, 1, 1])
me_roundcube_001.materials.append(mat_material_001)
me_roundcube_001.materials.append(mat_material)
me_roundcube_001.use_remesh_fix_poles = True
me_roundcube_001.use_remesh_preserve_attributes = False
me_roundcube_001.update()

# ---- objects
ob_wieksza = bpy.data.objects.new('Wieksza', me_roundcube_001)

# ---- transforms, parenting, visibility, modifiers, constraints
ob_wieksza.location = (3.553e-15, 0.0, 0.0)
ob_wieksza.rotation_euler = (-0.0, 3.142, -0.0)
ob_wieksza.scale = (0.3402, 0.3402, 0.3402)
_m = ob_wieksza.modifiers.new('Auto Smooth', 'NODES')
_m.node_group = ng_auto_smooth
_gi = [s.identifier for s in ng_auto_smooth.interface.items_tree if s.item_type == 'SOCKET' and s.in_out == 'INPUT']
_m[_gi[1]] = 0.5236  # Angle

# ---- collection membership
col_tabletka.objects.link(ob_wieksza)

# ---- scene / render settings (as saved in the file)
scene.frame_start = 1; scene.frame_end = 250; scene.frame_set(1)
scene.render.engine = 'BLENDER_EEVEE_NEXT'
scene.cycles.sampling_pattern = 'TABULATED_SOBOL'
scene.cycles.use_light_tree = False
scene.view_settings.view_transform = 'Filmic'
bpy.context.view_layer.update()

# ---- added for rendering (the .blend has no active camera and no usable light): camera, sun
cam_auto = bpy.data.cameras.new('AutoCamera')
cam_auto.lens = 50.0
cam_auto.sensor_width = 36.0
cam_auto.clip_end = 1000.0
ob_auto_camera = bpy.data.objects.new('AutoCamera', cam_auto)
scene.collection.objects.link(ob_auto_camera)
ob_auto_camera.location = (1.95061, -2.37068, 1.92064)
ob_auto_camera.rotation_euler = (1.09748, -7.21219e-08, 0.694738)
scene.camera = ob_auto_camera
light_auto_sun = bpy.data.lights.new('AutoSun', 'SUN')
light_auto_sun.energy = 3.0
light_auto_sun.angle = 0.0523599
ob_auto_sun = bpy.data.objects.new('AutoSun', light_auto_sun)
scene.collection.objects.link(ob_auto_sun)
ob_auto_sun.rotation_euler = (0.872665, 0.174533, 0.523599)
bpy.context.view_layer.update()

